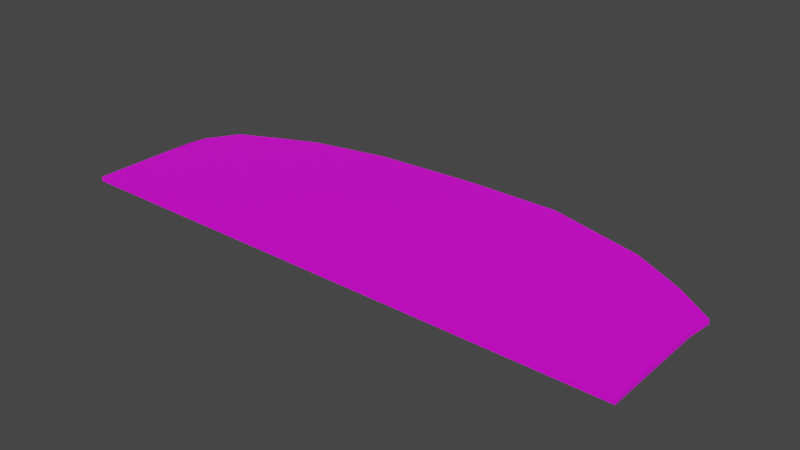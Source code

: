 # Source: terrain_rough_83.blend  (saved by Blender 3.0.42; exported with 4.5.12 LTS)
import bpy
from mathutils import Matrix  # noqa: F401  (used for matrix-valued properties, if any)

bpy.ops.wm.read_factory_settings(use_empty=True)
scene = bpy.context.scene
scene.name = 'Scene'

# ---- collections
col_collection = bpy.data.collections.new('Collection'); scene.collection.children.link(col_collection)

# ---- images (referenced by path relative to the original .blend; pixels are not part of the script)
import os
ASSET_DIR = os.environ.get("B2B_ASSET_DIR", "")  # directory of the original .blend (textures are referenced by path, not embedded)
HERE = os.path.dirname(os.path.abspath(__file__))  # packed textures are extracted next to this script under _unpacked/

def load_image(name, relpath, width, height, colorspace="sRGB"):
    """Load a texture the original file referenced (path relative to the .blend, or extracted next to this script)."""
    p = next((c for c in (os.path.join(HERE, relpath), os.path.join(ASSET_DIR, relpath)) if relpath and os.path.exists(c)), "")
    if p:
        img = bpy.data.images.load(p, check_existing=True)
        img.name = name
    else:  # same state as the original file: an image datablock whose file is absent (Cycles renders it pink)
        img = bpy.data.images.new(name, width, height)
        img.source = "FILE"
        img.filepath = "//" + (relpath or name)
    img.colorspace_settings.name = colorspace
    return img
img_background_jpg_001 = load_image('background.jpg.001', 'background.jpg', 1024, 1024, 'sRGB')

# ---- materials (node trees are filled in below, after node groups)
mat_none_017 = bpy.data.materials.new('None.017')
mat_none_017.use_transparent_shadow = False

# ---- material node trees
mat_none_017.use_nodes = True; mat_none_017.node_tree.nodes.clear()
_N = mat_none_017.node_tree.nodes; _L = mat_none_017.node_tree.links
n0 = _N.new('ShaderNodeBsdfPrincipled'); n0.name = 'Principled BSDF'; n0.location = (10, 300)
n0.distribution = 'GGX'
n0.subsurface_method = 'RANDOM_WALK_SKIN'
n0.inputs[3].default_value = 1.45
n0.inputs[27].default_value = (0.0, 0.0, 0.0, 1.0)
n0.inputs[28].default_value = 1.0
n1 = _N.new('ShaderNodeOutputMaterial'); n1.name = 'Material Output'; n1.location = (300, 300)
n2 = _N.new('ShaderNodeTexImage'); n2.name = 'Image Texture'; n2.location = (-482, 95)
n2.image = img_background_jpg_001
_L.new(n0.outputs[0], n1.inputs[0])
_L.new(n2.outputs[0], n0.inputs[0])
n1.is_active_output = True

# ---- world
world_world = bpy.data.worlds.new('World'); scene.world = world_world
world_world.use_nodes = True; world_world.node_tree.nodes.clear()
_N = world_world.node_tree.nodes; _L = world_world.node_tree.links
n0 = _N.new('ShaderNodeOutputWorld'); n0.name = 'World Output'; n0.location = (300, 300)
n1 = _N.new('ShaderNodeBackground'); n1.name = 'Background'; n1.location = (10, 300)
n1.inputs[0].default_value = (0.05088, 0.05088, 0.05088, 1.0)
_L.new(n1.outputs[0], n0.inputs[0])
n0.is_active_output = True
world_world.color = (0.05088, 0.05088, 0.05088)
world_world.use_sun_shadow = False
world_world.sun_shadow_jitter_overblur = 0.0

# ---- meshes
me_terrain_woods__184_terrain_woods__184_terrain_woods__184_terrai = bpy.data.meshes.new('terrain_Woods_#184_terrain_Woods_#184_terrain_Woods_#184_terrai')
me_terrain_woods__184_terrain_woods__184_terrain_woods__184_terrai.from_pydata([(-2.544, -0.6523, 0.01999), (-1.7, -0.9785, 0.01999), (2.518, -0.9784, 0.01994), (2.518, -0.6522, 0.01993), (1.675, -0.9784, 0.01995), (0.8308, -0.9784, 0.01996), (-0.8566, -0.9784, 0.01998), (-0.01287, -0.9784, 0.01997), (2.025, 0.5747, 0.0199), (2.193, 0.4837, 0.0199), (2.544, 0.236, 0.0199), (2.518, 6.6e-05, 0.01991), (2.518, -0.3261, 0.01992), (1.718, 0.7374, 0.0199), (0.8308, 0.9785, 0.0199), (-0.01295, 0.9785, 0.01991), (-1.634, 0.7669, 0.01994), (-0.9535, 0.9163, 0.01992), (-1.954, 0.6264, 0.01994), (-2.335, 0.4467, 0.01996), (-2.514, 0.1575, 0.01996), (-2.544, -3.3e-05, 0.01997), (-2.544, -0.3262, 0.01998), (-1.7, -0.9785, -0.0199), (-2.544, -0.6523, -0.01991), (2.518, -0.9784, -0.01996), (2.518, -0.6522, -0.01997), (1.675, -0.9784, -0.01995), (0.8308, -0.9784, -0.01994), (-0.8566, -0.9784, -0.01991), (2.025, 0.5747, -0.02), (1.718, 0.7374, -0.02), (2.193, 0.4837, -0.02), (2.544, 0.236, -0.02), (2.518, -0.3261, -0.01998), (2.518, 6.7e-05, -0.01999), (0.8308, 0.9785, -0.02), (-0.01295, 0.9785, -0.01999), (-0.9535, 0.9163, -0.01998), (-1.634, 0.7669, -0.01996), (-1.954, 0.6264, -0.01995), (-2.335, 0.4467, -0.01994), (-2.514, 0.1575, -0.01993), (-2.544, -3.2e-05, -0.01993), (-2.544, -0.3262, -0.01992), (-2.544, -0.9785, -0.01989), (-2.544, -0.9785, 0.02), (-0.01286, -0.9784, -0.01993)], [], [(23, 45, 24, 44, 43, 42, 41, 40, 39, 38, 37, 36, 31, 30, 32, 33, 35, 34, 26, 25, 27, 28, 47, 29), (32, 9, 10, 33), (41, 19, 18, 40), (1, 46, 45, 23, 29, 47, 28, 27, 25, 2, 4, 5, 7, 6), (26, 3, 2, 25), (34, 12, 3, 26), (35, 11, 12, 34), (33, 10, 11, 35), (30, 8, 9, 32), (31, 13, 8, 30), (38, 17, 15, 37), (39, 16, 17, 38), (40, 18, 16, 39), (42, 20, 19, 41), (36, 14, 13, 31), (21, 20, 42, 43, 44, 24, 45, 46, 0, 22), (9, 8, 13, 14, 15, 17, 16, 18, 19, 20, 21, 22, 0, 46, 1, 6, 7, 5, 4, 2, 3, 12, 11, 10), (37, 15, 14, 36)])
me_terrain_woods__184_terrain_woods__184_terrain_woods__184_terrai.polygons.foreach_set('use_smooth', [True] * 18)
_k = set([(0, 22), (0, 46), (1, 6), (1, 46), (2, 3), (2, 4), (2, 25), (3, 12), (4, 5), (5, 7), (6, 7), (8, 9), (8, 13), (9, 10), (9, 32), (10, 11), (10, 33), (11, 12), (11, 35), (13, 14), (13, 31), (14, 15), (14, 36), (15, 17), (15, 37), (16, 17), (16, 18), (16, 39), (17, 38), (18, 19), (18, 40), (19, 20), (19, 41), (20, 21), (20, 42), (21, 22), (23, 29), (23, 45), (24, 44), (24, 45), (25, 26), (25, 27), (26, 34), (27, 28), (28, 47), (29, 47), (30, 31), (30, 32), (31, 36), (32, 33), (33, 35), (34, 35), (36, 37), (37, 38), (38, 39), (39, 40), (40, 41), (41, 42), (42, 43), (43, 44), (45, 46)])
me_terrain_woods__184_terrain_woods__184_terrain_woods__184_terrai.attributes.new('sharp_edge', 'BOOLEAN', 'EDGE').data.foreach_set('value', [ (min(e.vertices), max(e.vertices)) in _k for e in me_terrain_woods__184_terrain_woods__184_terrain_woods__184_terrai.edges])
_uv = me_terrain_woods__184_terrain_woods__184_terrain_woods__184_terrai.uv_layers.new(name='UVMap')
_uv.uv.foreach_set('vector', [0.03542, 0.9945, 0.04142, 0.9945, 0.04142, 0.9885, 0.04142, 0.9826, 0.04142, 0.9766, 0.04142, 0.9706, 0.04142, 0.9646, 0.04142, 0.9586, 0.03542, 0.9586, 0.02943, 0.9586, 0.02344, 0.9586, 0.01744, 0.9586, 0.01145, 0.9586, 0.00546, 0.9586, 0.00546, 0.9646, 0.00546, 0.9706, 0.00546, 0.9766, 0.00546, 0.9826, 0.00546, 0.9885, 0.00546, 0.9945, 0.01145, 0.9945, 0.01744, 0.9945, 0.02344, 0.9945, 0.02943, 0.9945, 0.0, 0.1667, 0.0, 0.1667, 0.0, 0.3333, 0.0, 0.3333, 1.0, 0.1667, 1.0, 0.1667, 1.0, 0.0, 1.0, 0.0, 0.8333, 1.0, 1.0, 1.0, 1.0, 1.0, 0.8333, 1.0, 0.6667, 1.0, 0.5, 1.0, 0.3333, 1.0, 0.1667, 1.0, 0.0, 1.0, 0.0, 1.0, 0.1667, 1.0, 0.3333, 1.0, 0.5, 1.0, 0.6667, 1.0, 0.0, 0.8333, 0.0, 0.8333, 0.0, 1.0, 0.0, 1.0, 0.0, 0.6667, 0.0, 0.6667, 0.0, 0.8333, 0.0, 0.8333, 0.0, 0.5, 0.0, 0.5, 0.0, 0.6667, 0.0, 0.6667, 0.0, 0.3333, 0.0, 0.3333, 0.0, 0.5, 0.0, 0.5, 0.0, 0.0, 0.0, 0.0, 0.0, 0.1667, 0.0, 0.1667, 0.1667, 0.0, 0.1667, 0.0, 0.0, 0.0, 0.0, 0.0, 0.6667, 0.0, 0.6667, 0.0, 0.5, 0.0, 0.5, 0.0, 0.8333, 0.0, 0.8333, 0.0, 0.6667, 0.0, 0.6667, 0.0, 1.0, 0.0, 1.0, 0.0, 0.8333, 0.0, 0.8333, 0.0, 1.0, 0.3333, 1.0, 0.3333, 1.0, 0.1667, 1.0, 0.1667, 0.3333, 0.0, 0.3333, 0.0, 0.1667, 0.0, 0.1667, 0.0, 1.0, 0.5, 1.0, 0.3333, 1.0, 0.3333, 1.0, 0.5, 1.0, 0.6667, 1.0, 0.8333, 1.0, 1.0, 1.0, 1.0, 1.0, 0.8333, 1.0, 0.6667, 0.09724, 0.9311, 0.07936, 0.8981, 0.04738, 0.8376, 1.192e-07, 0.6633, 0.0, 0.4975, 0.01221, 0.3126, 0.04157, 0.1789, 0.06918, 0.1159, 0.1045, 0.04103, 0.1613, 0.005921, 0.1923, 0.0, 0.2564, 1.907e-06, 0.3205, 3.099e-06, 0.3846, 4.768e-06, 0.3846, 0.1658, 0.3846, 0.3316, 0.3846, 0.4975, 0.3846, 0.6633, 0.3846, 0.8291, 0.3846, 0.9949, 0.3205, 0.9949, 0.2564, 0.9949, 0.1923, 0.9949, 0.1459, 1.0, 0.5, 0.0, 0.5, 0.0, 0.3333, 0.0, 0.3333, 0.0])
me_terrain_woods__184_terrain_woods__184_terrain_woods__184_terrai.materials.append(mat_none_017)
me_terrain_woods__184_terrain_woods__184_terrain_woods__184_terrai.use_remesh_fix_poles = True
me_terrain_woods__184_terrain_woods__184_terrain_woods__184_terrai.use_remesh_preserve_attributes = False
me_terrain_woods__184_terrain_woods__184_terrain_woods__184_terrai.update()
me_terrain_woods__184_terrain_woods__184_terrain_woods__184_terrai.normals_split_custom_set([tuple(v) for v in zip(*[iter([-1.225e-05, -3.311e-05, -1.0, -1.225e-05, -3.311e-05, -1.0, -1.225e-05, -3.311e-05, -1.0, -1.225e-05, -3.311e-05, -1.0, -1.225e-05, -3.311e-05, -1.0, -1.225e-05, -3.311e-05, -1.0, -1.225e-05, -3.311e-05, -1.0, -1.225e-05, -3.311e-05, -1.0, -1.225e-05, -3.311e-05, -1.0, -1.225e-05, -3.311e-05, -1.0, -1.225e-05, -3.311e-05, -1.0, -1.225e-05, -3.311e-05, -1.0, -1.225e-05, -3.311e-05, -1.0, -1.225e-05, -3.311e-05, -1.0, -1.225e-05, -3.311e-05, -1.0, -1.225e-05, -3.311e-05, -1.0, -1.225e-05, -3.311e-05, -1.0, -1.225e-05, -3.311e-05, -1.0, -1.225e-05, -3.311e-05, -1.0, -1.225e-05, -3.311e-05, -1.0, -1.225e-05, -3.311e-05, -1.0, -1.225e-05, -3.311e-05, -1.0, -1.225e-05, -3.311e-05, -1.0, -1.225e-05, -3.311e-05, -1.0, 0.5769, 0.8168, 3.663e-05, 0.5769, 0.8168, 3.663e-05, 0.5769, 0.8168, 3.663e-05, 0.5769, 0.8168, 3.663e-05, -0.4267, 0.9044, 1.862e-05, -0.4267, 0.9044, 1.862e-05, -0.4267, 0.9044, 1.862e-05, -0.4267, 0.9044, 1.862e-05, 1.956e-05, -1.0, -2.538e-05, 1.956e-05, -1.0, -2.538e-05, 1.956e-05, -1.0, -2.538e-05, 1.956e-05, -1.0, -2.538e-05, 1.956e-05, -1.0, -2.538e-05, 1.956e-05, -1.0, -2.538e-05, 1.956e-05, -1.0, -2.538e-05, 1.956e-05, -1.0, -2.538e-05, 1.956e-05, -1.0, -2.538e-05, 1.956e-05, -1.0, -2.538e-05, 1.956e-05, -1.0, -2.538e-05, 1.956e-05, -1.0, -2.538e-05, 1.956e-05, -1.0, -2.538e-05, 1.956e-05, -1.0, -2.538e-05, 1.0, 4.409e-05, 6.424e-05, 1.0, 4.409e-05, 6.424e-05, 1.0, 4.695e-05, 7.768e-05, 1.0, 4.695e-05, 7.768e-05, 1.0, 4.323e-05, 3.137e-05, 1.0, 4.323e-05, 3.137e-05, 1.0, 4.409e-05, 6.424e-05, 1.0, 4.409e-05, 6.424e-05, 1.0, 4.523e-05, 1.195e-05, 1.0, 4.523e-05, 1.195e-05, 1.0, 4.323e-05, 3.137e-05, 1.0, 4.323e-05, 3.137e-05, 0.9941, -0.1088, 2.397e-05, 0.9941, -0.1088, 2.397e-05, 0.9941, -0.1088, 2.397e-05, 0.9941, -0.1088, 2.397e-05, 0.4719, 0.8817, 2.843e-05, 0.4719, 0.8817, 2.843e-05, 0.4764, 0.8792, 3.431e-05, 0.4764, 0.8792, 3.431e-05, 0.4673, 0.8841, 2.255e-05, 0.4673, 0.8841, 2.255e-05, 0.4719, 0.8817, 2.843e-05, 0.4719, 0.8817, 2.843e-05, -0.06592, 0.9978, 2.247e-05, -0.06592, 0.9978, 2.247e-05, -0.06592, 0.9978, 2.247e-05, -0.06592, 0.9978, 2.247e-05, -0.2145, 0.9767, 1.451e-05, -0.2145, 0.9767, 1.451e-05, -0.2145, 0.9767, 1.451e-05, -0.2145, 0.9767, 1.451e-05, -0.4013, 0.9159, 1.354e-05, -0.4013, 0.9159, 1.354e-05, -0.4013, 0.9159, 1.354e-05, -0.4013, 0.9159, 1.354e-05, -0.8508, 0.5255, -6.963e-06, -0.8508, 0.5255, -6.963e-06, -0.8508, 0.5255, -6.963e-06, -0.8508, 0.5255, -6.963e-06, 0.2623, 0.965, 1.658e-05, 0.2623, 0.965, 1.658e-05, 0.2623, 0.965, 1.658e-05, 0.2623, 0.965, 1.658e-05, -0.9822, 0.1878, -3.645e-05, -0.9822, 0.1878, -1.221e-05, -0.9822, 0.1878, -4.322e-05, -1.0, -5.399e-05, -2.704e-05, -1.0, -3.489e-05, -2.712e-05, -1.0, -3.517e-05, -2.696e-05, -1.0, -4.896e-05, -2.298e-05, -1.0, -4.934e-05, -2.557e-05, -1.0, -3.508e-05, -2.696e-05, -1.0, -3.496e-05, -2.712e-05, 1.22e-05, 3.317e-05, 1.0, 1.22e-05, 3.317e-05, 1.0, 1.22e-05, 3.317e-05, 1.0, 1.22e-05, 3.317e-05, 1.0, 1.22e-05, 3.317e-05, 1.0, 1.22e-05, 3.317e-05, 1.0, 1.22e-05, 3.317e-05, 1.0, 1.22e-05, 3.317e-05, 1.0, 1.22e-05, 3.317e-05, 1.0, 1.22e-05, 3.317e-05, 1.0, 1.22e-05, 3.317e-05, 1.0, 1.22e-05, 3.317e-05, 1.0, 1.22e-05, 3.317e-05, 1.0, 1.22e-05, 3.317e-05, 1.0, 1.22e-05, 3.317e-05, 1.0, 1.22e-05, 3.317e-05, 1.0, 1.22e-05, 3.317e-05, 1.0, 1.22e-05, 3.317e-05, 1.0, 1.22e-05, 3.317e-05, 1.0, 1.22e-05, 3.317e-05, 1.0, 1.22e-05, 3.317e-05, 1.0, 1.22e-05, 3.317e-05, 1.0, 1.22e-05, 3.317e-05, 1.0, 1.22e-05, 3.317e-05, 1.0, -1.9e-05, 1.0, 2.656e-05, -1.9e-05, 1.0, 2.656e-05, -1.9e-05, 1.0, 2.656e-05, -1.9e-05, 1.0, 2.656e-05])] * 3)])

# ---- objects
ob_terrain_rough__83 = bpy.data.objects.new('terrain Rough #83', me_terrain_woods__184_terrain_woods__184_terrain_woods__184_terrai)

# ---- transforms, parenting, visibility, modifiers, constraints
ob_terrain_rough__83.location = (0.0, 0.0, 0.0)

# ---- collection membership
col_collection.objects.link(ob_terrain_rough__83)

# ---- scene / render settings (as saved in the file)
scene.frame_start = 1; scene.frame_end = 250; scene.frame_set(1)
scene.render.engine = 'BLENDER_EEVEE_NEXT'
scene.cycles.sampling_pattern = 'TABULATED_SOBOL'
scene.cycles.use_light_tree = False
scene.view_settings.view_transform = 'Filmic'
bpy.context.view_layer.update()

# ---- added for rendering (the .blend has no active camera and no usable light): camera, sun
cam_auto = bpy.data.cameras.new('AutoCamera')
cam_auto.lens = 50.0
cam_auto.sensor_width = 36.0
cam_auto.clip_end = 1000.0
ob_auto_camera = bpy.data.objects.new('AutoCamera', cam_auto)
scene.collection.objects.link(ob_auto_camera)
ob_auto_camera.location = (5.04393, -6.05272, 4.03514)
ob_auto_camera.rotation_euler = (1.09748, -7.21219e-08, 0.694738)
scene.camera = ob_auto_camera
light_auto_sun = bpy.data.lights.new('AutoSun', 'SUN')
light_auto_sun.energy = 3.0
light_auto_sun.angle = 0.0523599
ob_auto_sun = bpy.data.objects.new('AutoSun', light_auto_sun)
scene.collection.objects.link(ob_auto_sun)
ob_auto_sun.rotation_euler = (0.872665, 0.174533, 0.523599)
bpy.context.view_layer.update()
